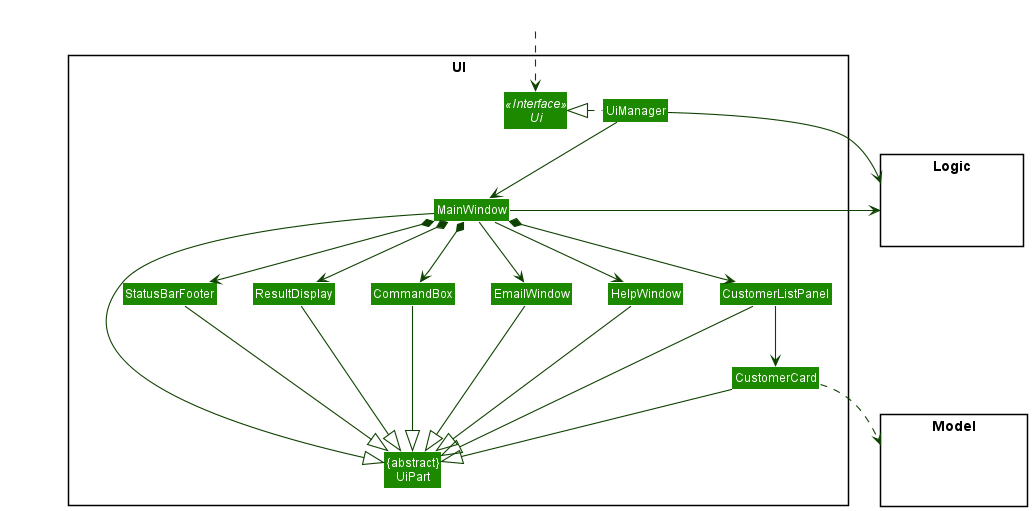

The diagram above was rendered by PlantUML. Its source (embedded in the PNG):
@startuml
!include style.puml
skinparam arrowThickness 1.1
skinparam arrowColor UI_COLOR_T4
skinparam classBackgroundColor UI_COLOR

package UI <<Rectangle>>{
Interface Ui <<Interface>>
Class "{abstract}\nUiPart" as UiPart
Class UiManager
Class MainWindow
Class HelpWindow
Class EmailWindow
Class ResultDisplay
Class CustomerListPanel
Class CustomerCard
Class StatusBarFooter
Class CommandBox
}

package Model <<Rectangle>> {
Class HiddenModel #FFFFFF
}

package Logic <<Rectangle>> {
Class HiddenLogic #FFFFFF
}

Class HiddenOutside #FFFFFF
HiddenOutside ..> Ui

UiManager .left.|> Ui
UiManager -down-> MainWindow
MainWindow --> EmailWindow
MainWindow --> HelpWindow
MainWindow *-down-> CommandBox
MainWindow *-down-> ResultDisplay
MainWindow *-down-> CustomerListPanel
MainWindow *-down-> StatusBarFooter

CustomerListPanel -down-> CustomerCard

MainWindow -left-|> UiPart

ResultDisplay --|> UiPart
CommandBox --|> UiPart
CustomerListPanel --|> UiPart
CustomerCard --|> UiPart
StatusBarFooter --|> UiPart
EmailWindow -down-|> UiPart
HelpWindow -down-|> UiPart

CustomerCard ..> Model
UiManager -right-> Logic
MainWindow -left-> Logic

CustomerListPanel -[hidden]left- HelpWindow
HelpWindow -[hidden]left- CommandBox
EmailWindow -[hidden]left- CommandBox
CommandBox -[hidden]left- ResultDisplay
ResultDisplay -[hidden]left- StatusBarFooter

MainWindow -[hidden]-|> UiPart
@enduml